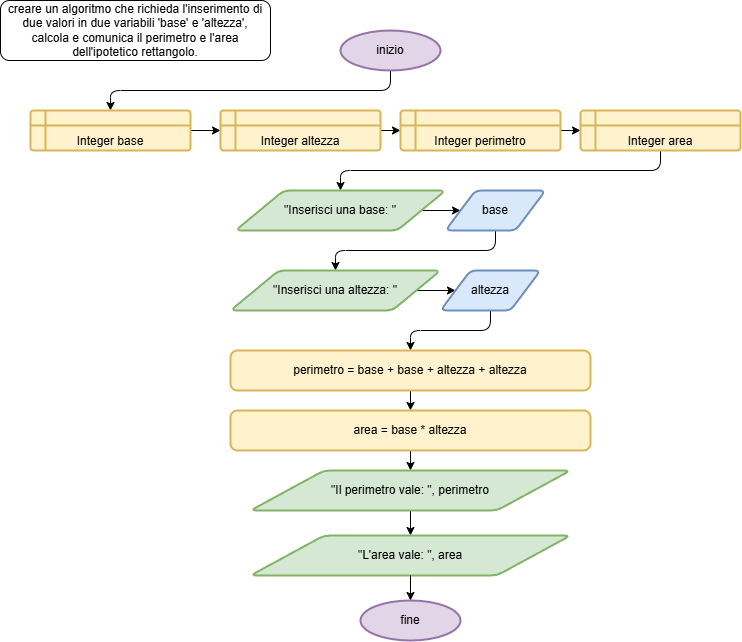

The diagram above was exported from draw.io. Its source (the exported page's mxGraphModel, read from the mxfile embedded in the PNG):
<mxGraphModel dx="786" dy="533" grid="1" gridSize="10" guides="1" tooltips="1" connect="1" arrows="1" fold="1" page="1" pageScale="1" pageWidth="827" pageHeight="1169" background="#FFFFFF" math="0" shadow="0">
  <root>
    <mxCell id="0" />
    <mxCell id="1" parent="0" />
    <mxCell id="2" value="&lt;div&gt;&lt;font color=&quot;#000000&quot;&gt;creare un algoritmo che richieda l'inserimento di due valori in due variabili 'base' e 'altezza',&lt;/font&gt;&lt;/div&gt;&lt;div&gt;&lt;font color=&quot;#000000&quot;&gt;calcola e comunica il perimetro e l'area dell'ipotetico rettangolo.&lt;/font&gt;&lt;/div&gt;" style="rounded=1;whiteSpace=wrap;html=1;" vertex="1" parent="1">
      <mxGeometry x="10" y="10" width="270" height="60" as="geometry" />
    </mxCell>
    <mxCell id="8" style="edgeStyle=orthogonalEdgeStyle;html=1;entryX=0.5;entryY=0;entryDx=0;entryDy=0;exitX=0.5;exitY=1;exitDx=0;exitDy=0;exitPerimeter=0;" edge="1" parent="1" source="3" target="4">
      <mxGeometry relative="1" as="geometry" />
    </mxCell>
    <mxCell id="3" value="inizio" style="strokeWidth=2;html=1;shape=mxgraph.flowchart.start_1;whiteSpace=wrap;fillColor=#e1d5e7;strokeColor=#9673a6;" vertex="1" parent="1">
      <mxGeometry x="350" y="40" width="100" height="40" as="geometry" />
    </mxCell>
    <mxCell id="9" style="edgeStyle=none;html=1;entryX=0;entryY=0.5;entryDx=0;entryDy=0;exitX=1;exitY=0.5;exitDx=0;exitDy=0;" edge="1" parent="1" source="4" target="5">
      <mxGeometry relative="1" as="geometry" />
    </mxCell>
    <mxCell id="4" value="Integer base" style="shape=internalStorage;whiteSpace=wrap;html=1;dx=15;dy=15;rounded=1;arcSize=8;strokeWidth=2;fillColor=#fff2cc;strokeColor=#d6b656;verticalAlign=bottom;" vertex="1" parent="1">
      <mxGeometry x="40" y="120" width="160" height="40" as="geometry" />
    </mxCell>
    <mxCell id="10" style="edgeStyle=none;html=1;entryX=0;entryY=0.5;entryDx=0;entryDy=0;" edge="1" parent="1" source="5" target="6">
      <mxGeometry relative="1" as="geometry" />
    </mxCell>
    <mxCell id="5" value="Integer altezza" style="shape=internalStorage;whiteSpace=wrap;html=1;dx=15;dy=15;rounded=1;arcSize=8;strokeWidth=2;fillColor=#fff2cc;strokeColor=#d6b656;verticalAlign=bottom;" vertex="1" parent="1">
      <mxGeometry x="230" y="120" width="160" height="40" as="geometry" />
    </mxCell>
    <mxCell id="11" style="edgeStyle=none;html=1;exitX=1;exitY=0.5;exitDx=0;exitDy=0;entryX=0;entryY=0.5;entryDx=0;entryDy=0;" edge="1" parent="1" source="6" target="7">
      <mxGeometry relative="1" as="geometry" />
    </mxCell>
    <mxCell id="6" value="Integer perimetro" style="shape=internalStorage;whiteSpace=wrap;html=1;dx=15;dy=15;rounded=1;arcSize=8;strokeWidth=2;fillColor=#fff2cc;strokeColor=#d6b656;verticalAlign=bottom;" vertex="1" parent="1">
      <mxGeometry x="410" y="120" width="160" height="40" as="geometry" />
    </mxCell>
    <mxCell id="14" style="edgeStyle=orthogonalEdgeStyle;html=1;exitX=0.5;exitY=1;exitDx=0;exitDy=0;entryX=0.5;entryY=0;entryDx=0;entryDy=0;" edge="1" parent="1" source="7" target="12">
      <mxGeometry relative="1" as="geometry" />
    </mxCell>
    <mxCell id="7" value="Integer area" style="shape=internalStorage;whiteSpace=wrap;html=1;dx=15;dy=15;rounded=1;arcSize=8;strokeWidth=2;fillColor=#fff2cc;strokeColor=#d6b656;verticalAlign=bottom;" vertex="1" parent="1">
      <mxGeometry x="590" y="120" width="160" height="40" as="geometry" />
    </mxCell>
    <mxCell id="15" style="edgeStyle=none;html=1;exitX=1;exitY=0.5;exitDx=0;exitDy=0;entryX=0;entryY=0.5;entryDx=0;entryDy=0;" edge="1" parent="1" source="12" target="13">
      <mxGeometry relative="1" as="geometry" />
    </mxCell>
    <mxCell id="12" value="&quot;Inserisci una base: &quot;" style="shape=parallelogram;html=1;strokeWidth=2;perimeter=parallelogramPerimeter;whiteSpace=wrap;rounded=1;arcSize=12;size=0.23;fillColor=#d5e8d4;strokeColor=#82b366;" vertex="1" parent="1">
      <mxGeometry x="245" y="200" width="210" height="40" as="geometry" />
    </mxCell>
    <mxCell id="19" style="edgeStyle=orthogonalEdgeStyle;html=1;exitX=0.5;exitY=1;exitDx=0;exitDy=0;entryX=0.5;entryY=0;entryDx=0;entryDy=0;" edge="1" parent="1" source="13" target="17">
      <mxGeometry relative="1" as="geometry" />
    </mxCell>
    <mxCell id="13" value="base" style="shape=parallelogram;html=1;strokeWidth=2;perimeter=parallelogramPerimeter;whiteSpace=wrap;rounded=1;arcSize=12;size=0.30000000000000004;fillColor=#dae8fc;strokeColor=#6c8ebf;" vertex="1" parent="1">
      <mxGeometry x="455" y="200" width="100" height="40" as="geometry" />
    </mxCell>
    <mxCell id="16" style="edgeStyle=none;html=1;exitX=1;exitY=0.5;exitDx=0;exitDy=0;entryX=0;entryY=0.5;entryDx=0;entryDy=0;" edge="1" parent="1" source="17" target="18">
      <mxGeometry relative="1" as="geometry" />
    </mxCell>
    <mxCell id="17" value="&quot;Inserisci una altezza: &quot;" style="shape=parallelogram;html=1;strokeWidth=2;perimeter=parallelogramPerimeter;whiteSpace=wrap;rounded=1;arcSize=12;size=0.23;fillColor=#d5e8d4;strokeColor=#82b366;" vertex="1" parent="1">
      <mxGeometry x="240" y="280" width="210" height="40" as="geometry" />
    </mxCell>
    <mxCell id="21" style="edgeStyle=orthogonalEdgeStyle;html=1;exitX=0.5;exitY=1;exitDx=0;exitDy=0;entryX=0.5;entryY=0;entryDx=0;entryDy=0;" edge="1" parent="1" source="18" target="20">
      <mxGeometry relative="1" as="geometry" />
    </mxCell>
    <mxCell id="18" value="altezza" style="shape=parallelogram;html=1;strokeWidth=2;perimeter=parallelogramPerimeter;whiteSpace=wrap;rounded=1;arcSize=12;size=0.30000000000000004;fillColor=#dae8fc;strokeColor=#6c8ebf;" vertex="1" parent="1">
      <mxGeometry x="450" y="280" width="100" height="40" as="geometry" />
    </mxCell>
    <mxCell id="23" style="edgeStyle=none;html=1;exitX=0.5;exitY=1;exitDx=0;exitDy=0;entryX=0.5;entryY=0;entryDx=0;entryDy=0;" edge="1" parent="1" source="20" target="22">
      <mxGeometry relative="1" as="geometry" />
    </mxCell>
    <mxCell id="20" value="perimetro = base + base + altezza + altezza" style="rounded=1;whiteSpace=wrap;html=1;absoluteArcSize=1;arcSize=14;strokeWidth=2;fillColor=#fff2cc;strokeColor=#d6b656;" vertex="1" parent="1">
      <mxGeometry x="240" y="360" width="360" height="40" as="geometry" />
    </mxCell>
    <mxCell id="25" style="edgeStyle=none;html=1;exitX=0.5;exitY=1;exitDx=0;exitDy=0;entryX=0.5;entryY=0;entryDx=0;entryDy=0;" edge="1" parent="1" source="22" target="24">
      <mxGeometry relative="1" as="geometry" />
    </mxCell>
    <mxCell id="22" value="area = base * altezza" style="rounded=1;whiteSpace=wrap;html=1;absoluteArcSize=1;arcSize=14;strokeWidth=2;fillColor=#fff2cc;strokeColor=#d6b656;" vertex="1" parent="1">
      <mxGeometry x="240" y="420" width="360" height="40" as="geometry" />
    </mxCell>
    <mxCell id="27" style="edgeStyle=none;html=1;exitX=0.5;exitY=1;exitDx=0;exitDy=0;entryX=0.5;entryY=0;entryDx=0;entryDy=0;" edge="1" parent="1" source="24" target="26">
      <mxGeometry relative="1" as="geometry" />
    </mxCell>
    <mxCell id="24" value="&quot;Il perimetro vale: &quot;, perimetro" style="shape=parallelogram;html=1;strokeWidth=2;perimeter=parallelogramPerimeter;whiteSpace=wrap;rounded=1;arcSize=12;size=0.23;fillColor=#d5e8d4;strokeColor=#82b366;" vertex="1" parent="1">
      <mxGeometry x="260" y="480" width="320" height="40" as="geometry" />
    </mxCell>
    <mxCell id="26" value="&quot;L'area vale: &quot;, area" style="shape=parallelogram;html=1;strokeWidth=2;perimeter=parallelogramPerimeter;whiteSpace=wrap;rounded=1;arcSize=12;size=0.23;fillColor=#d5e8d4;strokeColor=#82b366;" vertex="1" parent="1">
      <mxGeometry x="260" y="545" width="320" height="40" as="geometry" />
    </mxCell>
    <mxCell id="28" value="fine" style="strokeWidth=2;html=1;shape=mxgraph.flowchart.start_1;whiteSpace=wrap;fillColor=#e1d5e7;strokeColor=#9673a6;" vertex="1" parent="1">
      <mxGeometry x="370" y="610" width="100" height="40" as="geometry" />
    </mxCell>
    <mxCell id="29" style="edgeStyle=none;html=1;exitX=0.5;exitY=1;exitDx=0;exitDy=0;entryX=0.5;entryY=0;entryDx=0;entryDy=0;entryPerimeter=0;" edge="1" parent="1" source="26" target="28">
      <mxGeometry relative="1" as="geometry" />
    </mxCell>
  </root>
</mxGraphModel>